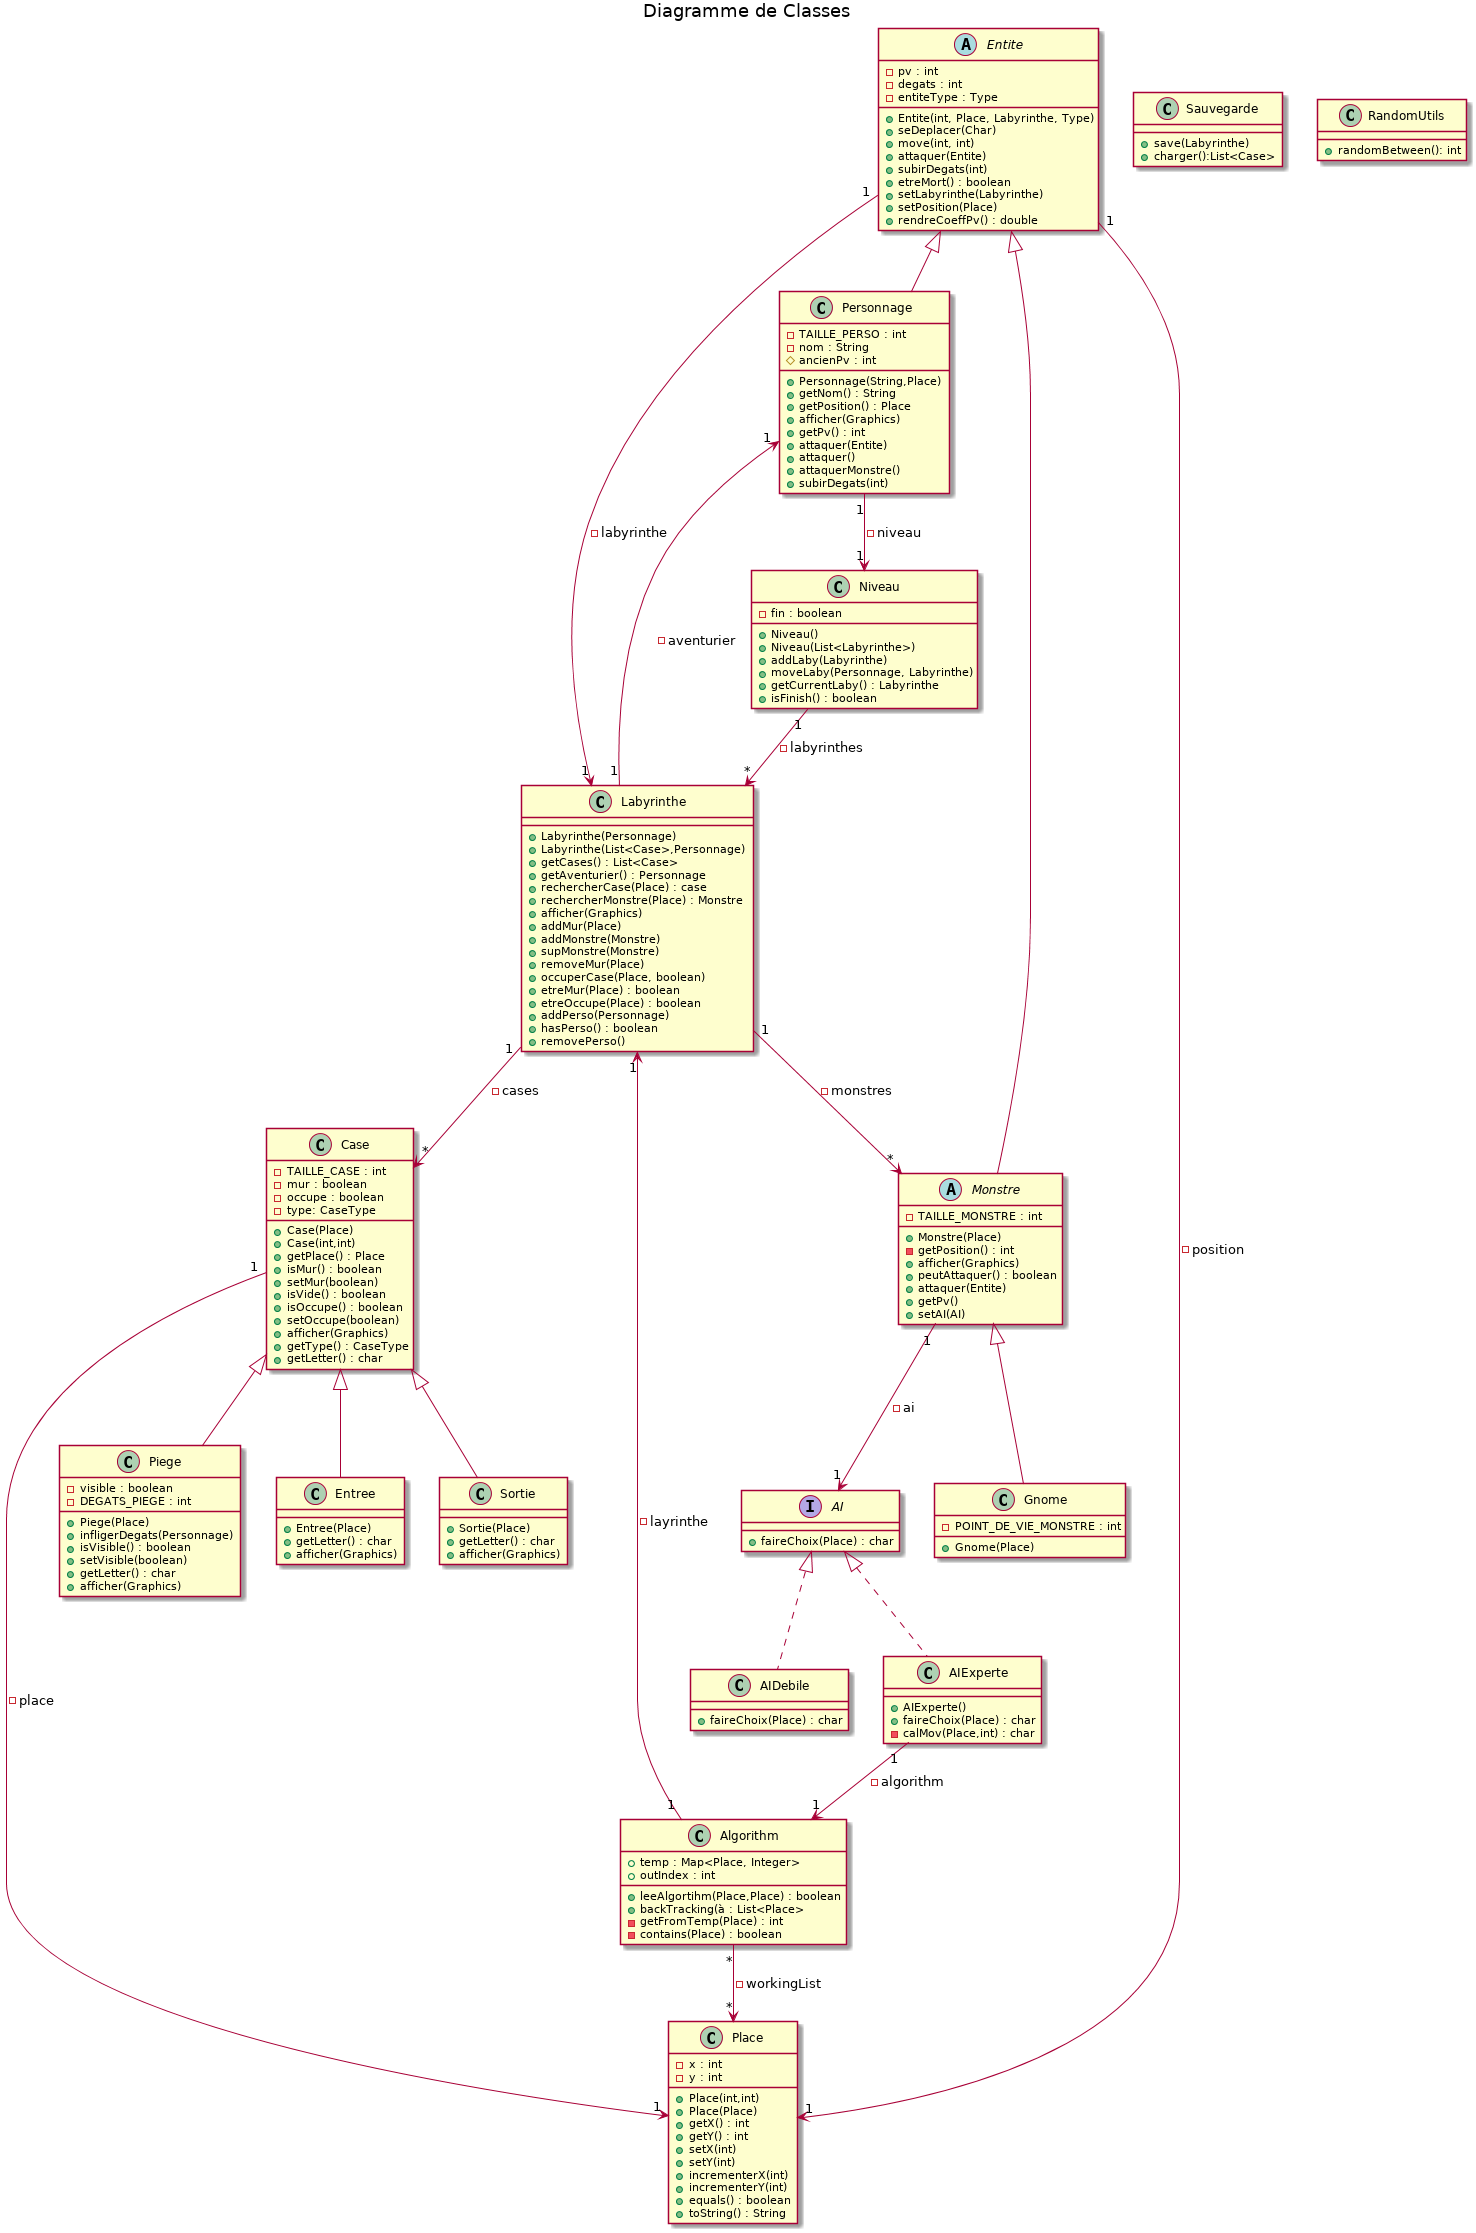

The diagram above was rendered by PlantUML. Its source (embedded in the PNG):
@startuml
title Diagramme de Classes

class Personnage extends Entite{
- TAILLE_PERSO : int
- nom : String
# ancienPv : int
  
+ Personnage(String,Place)
+ getNom() : String
+ getPosition() : Place
+ afficher(Graphics)
+ getPv() : int
+ attaquer(Entite)
+ attaquer()
+ attaquerMonstre()
+ subirDegats(int)
}

interface AI {
  + faireChoix(Place) : char
}

class AIExperte implements AI{
  + AIExperte()
  + faireChoix(Place) : char
   - calMov(Place,int) : char
}
class AIDebile implements AI{
  + faireChoix(Place) : char
}

class Algorithm {
  + temp : Map<Place, Integer>
  + outIndex : int
  
  + leeAlgortihm(Place,Place) : boolean
  + backTracking(à : List<Place>
  - getFromTemp(Place) : int
  - contains(Place) : boolean
}


class Labyrinthe{
+ Labyrinthe(Personnage)
+ Labyrinthe(List<Case>,Personnage)
  
+ getCases() : List<Case>
+ getAventurier() : Personnage
+ rechercherCase(Place) : case
+ rechercherMonstre(Place) : Monstre
+ afficher(Graphics)
+ addMur(Place)
+ addMonstre(Monstre)
+ supMonstre(Monstre)
+ removeMur(Place)
+ occuperCase(Place, boolean)
+ etreMur(Place) : boolean
+ etreOccupe(Place) : boolean
+ addPerso(Personnage)
+ hasPerso() : boolean
+ removePerso()
}


class Case{
- TAILLE_CASE : int
- mur : boolean 
- occupe : boolean
- type: CaseType

+ Case(Place)
+ Case(int,int)
+ getPlace() : Place
+ isMur() : boolean
+ setMur(boolean)
+ isVide() : boolean
+ isOccupe() : boolean
+ setOccupe(boolean)
+ afficher(Graphics)
+ getType() : CaseType
+ getLetter() : char
}

class Piege extends Case{
- visible : boolean
- DEGATS_PIEGE : int

+ Piege(Place)
+ infligerDegats(Personnage)
+ isVisible() : boolean
+ setVisible(boolean)
+ getLetter() : char
+ afficher(Graphics)
}

class Entree extends Case{
+ Entree(Place)
+ getLetter() : char
+ afficher(Graphics)
}

class Sortie extends Case{
+ Sortie(Place)
+ getLetter() : char
+ afficher(Graphics)
}



class Place{
- x : int
- y : int
  
+Place(int,int)
+Place(Place)
+ getX() : int
+ getY() : int
+ setX(int)
+ setY(int)
+ incrementerX(int)
+ incrementerY(int)
+ equals() : boolean
+ toString() : String
}

abstract Monstre extends Entite{
- TAILLE_MONSTRE : int

+ Monstre(Place)
- getPosition() : int 
+ afficher(Graphics)
+ peutAttaquer() : boolean
+ attaquer(Entite)
+ getPv()
+ setAI(AI)
}

class Gnome extends Monstre{
- POINT_DE_VIE_MONSTRE : int

+ Gnome(Place)
}

abstract Entite{
- pv : int
- degats : int
- entiteType : Type

+ Entite(int, Place, Labyrinthe, Type)
+ seDeplacer(Char)
+ move(int, int)
+ attaquer(Entite)
+ subirDegats(int)
+ etreMort() : boolean
+ setLabyrinthe(Labyrinthe)
+ setPosition(Place)
+ rendreCoeffPv() : double
}

class Sauvegarde{
+ save(Labyrinthe)
+ charger():List<Case>
}
  
class Niveau{
- fin : boolean
+ Niveau()
+ Niveau(List<Labyrinthe>)
+ addLaby(Labyrinthe)
+ moveLaby(Personnage, Labyrinthe)
+ getCurrentLaby() : Labyrinthe
+ isFinish() : boolean
}

class RandomUtils{
+ randomBetween(): int
}

Niveau "1" --> "*" Labyrinthe : - labyrinthes
Entite "1" --> "1" Labyrinthe : - labyrinthe
Entite "1" --> "1" Place : - position

Personnage "1" --> "1" Niveau : - niveau
  
Case "1" --> "1" Place : - place

Algorithm "1" --> "1" Labyrinthe : - layrinthe
Algorithm "*" --> "*" Place : - workingList

AIExperte "1" --> "1" Algorithm : - algorithm

Monstre "1" --> "1" AI : - ai


Labyrinthe "1" --> "1" Personnage : - aventurier
Labyrinthe "1" --> "*" Case : - cases
Labyrinthe "1" --> "*" Monstre : - monstres
@enduml